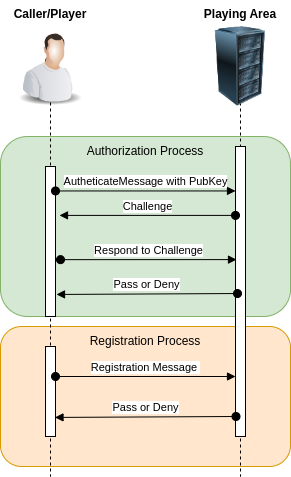

The diagram above was exported from draw.io. Its source (the exported page's mxGraphModel, read from the mxfile embedded in the PNG):
<mxGraphModel dx="880" dy="1562" grid="1" gridSize="10" guides="1" tooltips="1" connect="1" arrows="1" fold="1" page="1" pageScale="1" pageWidth="850" pageHeight="1100" math="0" shadow="0">
  <root>
    <mxCell id="0" />
    <mxCell id="1" parent="0" />
    <mxCell id="XZsR-KXNc14ZvHgHzSxr-25" value="" style="rounded=1;whiteSpace=wrap;html=1;fillColor=#ffe6cc;strokeColor=#d79b00;" vertex="1" parent="1">
      <mxGeometry x="120" y="320" width="290" height="140" as="geometry" />
    </mxCell>
    <mxCell id="XZsR-KXNc14ZvHgHzSxr-21" value="" style="rounded=1;whiteSpace=wrap;html=1;fillColor=#d5e8d4;strokeColor=#82b366;" vertex="1" parent="1">
      <mxGeometry x="120" y="130" width="290" height="180" as="geometry" />
    </mxCell>
    <mxCell id="XZsR-KXNc14ZvHgHzSxr-11" value="" style="shape=umlLifeline;participant=umlActor;perimeter=lifelinePerimeter;whiteSpace=wrap;html=1;container=1;collapsible=0;recursiveResize=0;verticalAlign=top;spacingTop=36;outlineConnect=0;" vertex="1" parent="1">
      <mxGeometry x="350" y="50" width="20" height="420" as="geometry" />
    </mxCell>
    <mxCell id="XZsR-KXNc14ZvHgHzSxr-14" value="" style="html=1;points=[];perimeter=orthogonalPerimeter;" vertex="1" parent="XZsR-KXNc14ZvHgHzSxr-11">
      <mxGeometry x="5" y="90" width="10" height="290" as="geometry" />
    </mxCell>
    <mxCell id="XZsR-KXNc14ZvHgHzSxr-9" value="" style="shape=umlLifeline;participant=umlActor;perimeter=lifelinePerimeter;whiteSpace=wrap;html=1;container=1;collapsible=0;recursiveResize=0;verticalAlign=top;spacingTop=36;outlineConnect=0;" vertex="1" parent="1">
      <mxGeometry x="160" y="50" width="20" height="420" as="geometry" />
    </mxCell>
    <mxCell id="XZsR-KXNc14ZvHgHzSxr-12" value="" style="html=1;points=[];perimeter=orthogonalPerimeter;" vertex="1" parent="XZsR-KXNc14ZvHgHzSxr-9">
      <mxGeometry x="5" y="110" width="10" height="150" as="geometry" />
    </mxCell>
    <mxCell id="XZsR-KXNc14ZvHgHzSxr-24" value="" style="html=1;points=[];perimeter=orthogonalPerimeter;" vertex="1" parent="XZsR-KXNc14ZvHgHzSxr-9">
      <mxGeometry x="5" y="290" width="10" height="90" as="geometry" />
    </mxCell>
    <mxCell id="XZsR-KXNc14ZvHgHzSxr-1" value="" style="image;html=1;image=img/lib/clip_art/people/Worker_Man_128x128.png" vertex="1" parent="1">
      <mxGeometry x="130" y="20" width="80" height="80" as="geometry" />
    </mxCell>
    <mxCell id="XZsR-KXNc14ZvHgHzSxr-4" value="" style="image;html=1;image=img/lib/clip_art/computers/Server_Rack_128x128.png" vertex="1" parent="1">
      <mxGeometry x="320" y="20" width="80" height="80" as="geometry" />
    </mxCell>
    <mxCell id="XZsR-KXNc14ZvHgHzSxr-7" value="Caller/Player" style="text;align=center;fontStyle=1;verticalAlign=middle;spacingLeft=3;spacingRight=3;strokeColor=none;rotatable=0;points=[[0,0.5],[1,0.5]];portConstraint=eastwest;" vertex="1" parent="1">
      <mxGeometry x="130" y="-6" width="80" height="26" as="geometry" />
    </mxCell>
    <mxCell id="XZsR-KXNc14ZvHgHzSxr-8" value="Playing Area" style="text;align=center;fontStyle=1;verticalAlign=middle;spacingLeft=3;spacingRight=3;strokeColor=none;rotatable=0;points=[[0,0.5],[1,0.5]];portConstraint=eastwest;" vertex="1" parent="1">
      <mxGeometry x="320" y="-6" width="80" height="26" as="geometry" />
    </mxCell>
    <mxCell id="XZsR-KXNc14ZvHgHzSxr-16" value="AutheticateMessage with PubKey" style="html=1;verticalAlign=bottom;startArrow=oval;startFill=1;endArrow=block;startSize=8;rounded=0;exitX=1;exitY=0.163;exitDx=0;exitDy=0;exitPerimeter=0;" edge="1" parent="1" source="XZsR-KXNc14ZvHgHzSxr-12" target="XZsR-KXNc14ZvHgHzSxr-14">
      <mxGeometry width="60" relative="1" as="geometry">
        <mxPoint x="190" y="150" as="sourcePoint" />
        <mxPoint x="250" y="150" as="targetPoint" />
      </mxGeometry>
    </mxCell>
    <mxCell id="XZsR-KXNc14ZvHgHzSxr-18" value="Challenge" style="html=1;verticalAlign=bottom;startArrow=oval;startFill=1;endArrow=block;startSize=8;rounded=0;entryX=1.4;entryY=0.326;entryDx=0;entryDy=0;entryPerimeter=0;" edge="1" parent="1" source="XZsR-KXNc14ZvHgHzSxr-14" target="XZsR-KXNc14ZvHgHzSxr-12">
      <mxGeometry width="60" relative="1" as="geometry">
        <mxPoint x="185" y="153.03999999999996" as="sourcePoint" />
        <mxPoint x="365" y="153.03999999999996" as="targetPoint" />
      </mxGeometry>
    </mxCell>
    <mxCell id="XZsR-KXNc14ZvHgHzSxr-19" value="Respond to Challenge" style="html=1;verticalAlign=bottom;startArrow=oval;startFill=1;endArrow=block;startSize=8;rounded=0;entryX=0.1;entryY=0.39;entryDx=0;entryDy=0;entryPerimeter=0;exitX=1.5;exitY=0.621;exitDx=0;exitDy=0;exitPerimeter=0;" edge="1" parent="1" source="XZsR-KXNc14ZvHgHzSxr-12" target="XZsR-KXNc14ZvHgHzSxr-14">
      <mxGeometry width="60" relative="1" as="geometry">
        <mxPoint x="476" y="210.00000000000006" as="sourcePoint" />
        <mxPoint x="300" y="210.00000000000006" as="targetPoint" />
      </mxGeometry>
    </mxCell>
    <mxCell id="XZsR-KXNc14ZvHgHzSxr-20" value="Pass or Deny" style="html=1;verticalAlign=bottom;startArrow=oval;startFill=1;endArrow=block;startSize=8;rounded=0;entryX=1.1;entryY=0.853;entryDx=0;entryDy=0;entryPerimeter=0;exitX=0.2;exitY=0.507;exitDx=0;exitDy=0;exitPerimeter=0;" edge="1" parent="1" source="XZsR-KXNc14ZvHgHzSxr-14" target="XZsR-KXNc14ZvHgHzSxr-12">
      <mxGeometry width="60" relative="1" as="geometry">
        <mxPoint x="185" y="232.91000000000008" as="sourcePoint" />
        <mxPoint x="366" y="233.0999999999999" as="targetPoint" />
      </mxGeometry>
    </mxCell>
    <mxCell id="XZsR-KXNc14ZvHgHzSxr-23" value="Authorization Process" style="text;html=1;strokeColor=none;fillColor=none;align=center;verticalAlign=middle;whiteSpace=wrap;rounded=0;" vertex="1" parent="1">
      <mxGeometry x="180" y="130" width="170" height="30" as="geometry" />
    </mxCell>
    <mxCell id="XZsR-KXNc14ZvHgHzSxr-26" value="Registration Process" style="text;html=1;strokeColor=none;fillColor=none;align=center;verticalAlign=middle;whiteSpace=wrap;rounded=0;" vertex="1" parent="1">
      <mxGeometry x="180" y="320" width="170" height="30" as="geometry" />
    </mxCell>
    <mxCell id="XZsR-KXNc14ZvHgHzSxr-27" value="Registration Message&amp;nbsp;" style="html=1;verticalAlign=bottom;startArrow=oval;startFill=1;endArrow=block;startSize=8;rounded=0;exitX=1;exitY=0.163;exitDx=0;exitDy=0;exitPerimeter=0;" edge="1" parent="1">
      <mxGeometry width="60" relative="1" as="geometry">
        <mxPoint x="175" y="370.00000000000006" as="sourcePoint" />
        <mxPoint x="355" y="370.00000000000006" as="targetPoint" />
      </mxGeometry>
    </mxCell>
    <mxCell id="XZsR-KXNc14ZvHgHzSxr-29" value="Pass or Deny" style="html=1;verticalAlign=bottom;startArrow=oval;startFill=1;endArrow=block;startSize=8;rounded=0;entryX=1.1;entryY=0.853;entryDx=0;entryDy=0;entryPerimeter=0;exitX=0.2;exitY=0.507;exitDx=0;exitDy=0;exitPerimeter=0;" edge="1" parent="1">
      <mxGeometry width="60" relative="1" as="geometry">
        <mxPoint x="355.5" y="410" as="sourcePoint" />
        <mxPoint x="174.5" y="410.9200000000001" as="targetPoint" />
      </mxGeometry>
    </mxCell>
  </root>
</mxGraphModel>